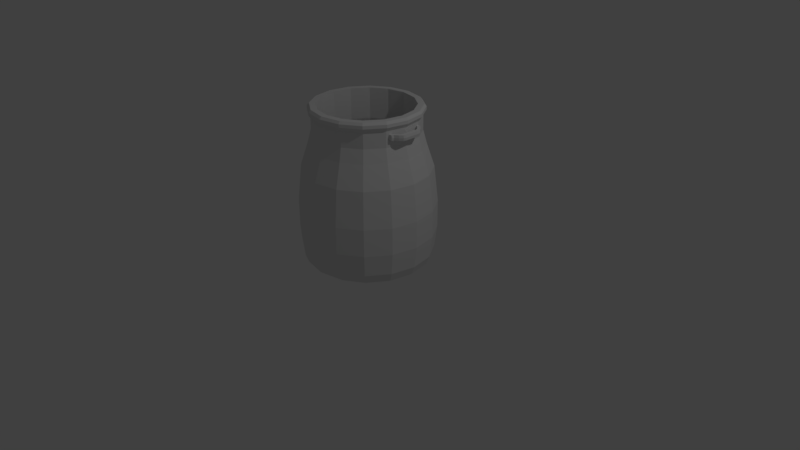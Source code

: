 # Source: pot_1.blend  (saved by Blender 2.78.0; exported with 4.5.12 LTS)
import bpy
from mathutils import Matrix  # noqa: F401  (used for matrix-valued properties, if any)

bpy.ops.wm.read_factory_settings(use_empty=True)
scene = bpy.context.scene
scene.name = 'Scene'

# ---- collections
col_collection_1 = bpy.data.collections.new('Collection 1'); scene.collection.children.link(col_collection_1)

# ---- world
world_world = bpy.data.worlds.new('World'); scene.world = world_world
world_world.color = (0.05088, 0.05088, 0.05088)
world_world.use_sun_shadow = False
world_world.sun_shadow_jitter_overblur = 0.0
world_world.cycles.sampling_method = 'MANUAL'

# ---- cameras
cam_camera = bpy.data.cameras.new('Camera')
cam_camera.clip_end = 100.0
cam_camera.lens = 35.0
cam_camera.sensor_width = 32.0
cam_camera.sensor_height = 18.0
cam_camera.ortho_scale = 7.314
cam_camera.dof.focus_distance = 0.0
cam_camera.dof.aperture_fstop = 128.0

# ---- lights
light_lamp = bpy.data.lights.new('Lamp', 'POINT')
light_lamp.transmission_factor = 0.0
light_lamp.cutoff_distance = 30.0
light_lamp.energy = 100.0
light_lamp.shadow_buffer_clip_start = 1.001
light_lamp.shadow_soft_size = 0.1
light_lamp.shadow_maximum_resolution = 0.006
light_lamp.use_absolute_resolution = True

# ---- meshes
me_cube_001 = bpy.data.meshes.new('Cube.001')
me_cube_001.from_pydata([(-11.45, -0.3986, -6.399), (-11.45, -0.3986, -4.958), (-11.45, 3.729, -6.399), (-11.45, 3.729, -4.958), (-10.0, -0.3986, -6.399), (-10.0, -0.3986, -4.958), (-10.0, 3.729, -6.399), (-10.0, 3.729, -4.958), (-11.63, -0.3986, -5.678), (-11.63, 3.729, -5.678), (-9.82, 3.729, -5.678), (-9.82, -0.3986, -5.678), (-11.87, -1.044, -5.671), (-11.69, -1.044, -4.95), (-11.87, 4.374, -5.671), (-11.69, 4.374, -6.391), (-10.25, 4.374, -6.391), (-11.69, 4.374, -4.95), (-10.25, 4.374, -4.95), (-10.06, 4.374, -5.671), (-10.06, -1.044, -5.671), (-10.25, -1.044, -6.391), (-11.69, -1.044, -6.391), (-10.25, -1.044, -4.95), (-12.96, -1.871, -5.671), (-12.77, -1.871, -4.95), (-12.96, 5.201, -5.671), (-12.77, 5.201, -6.391), (-11.33, 5.201, -6.391), (-12.77, 5.201, -4.95), (-11.33, 5.201, -4.95), (-11.15, 5.201, -5.671), (-11.15, -1.871, -5.671), (-11.33, -1.871, -6.391), (-12.77, -1.871, -6.391), (-11.33, -1.871, -4.95), (-14.41, -2.606, -5.671), (-14.23, -2.606, -4.95), (-14.41, 5.936, -5.671), (-14.23, 5.936, -6.391), (-12.79, 5.936, -6.391), (-14.23, 5.936, -4.95), (-12.79, 5.936, -4.95), (-12.6, 5.936, -5.671), (-12.6, -2.606, -5.671), (-12.79, -2.606, -6.391), (-14.23, -2.606, -6.391), (-12.79, -2.606, -4.95), (-14.72, -3.183, -5.671), (-14.54, -3.183, -4.95), (-14.72, 6.513, -5.671), (-14.54, 6.513, -6.391), (-13.09, 6.513, -6.391), (-14.54, 6.513, -4.95), (-13.09, 6.513, -4.95), (-12.91, 6.513, -5.671), (-12.91, -3.183, -5.671), (-13.09, -3.183, -6.391), (-14.54, -3.183, -6.391), (-13.09, -3.183, -4.95), (-56.53, -0.3986, -6.399), (-56.53, -0.3986, -4.958), (-56.53, 3.729, -6.399), (-56.53, 3.729, -4.958), (-57.98, -0.3986, -6.399), (-57.98, -0.3986, -4.958), (-57.98, 3.729, -6.399), (-57.98, 3.729, -4.958), (-56.35, -0.3986, -5.678), (-56.35, 3.729, -5.678), (-58.16, 3.729, -5.678), (-58.16, -0.3986, -5.678), (-56.11, -1.044, -5.671), (-56.29, -1.044, -4.95), (-56.11, 4.374, -5.671), (-56.29, 4.374, -6.391), (-57.73, 4.374, -6.391), (-56.29, 4.374, -4.95), (-57.73, 4.374, -4.95), (-57.92, 4.374, -5.671), (-57.92, -1.044, -5.671), (-57.73, -1.044, -6.391), (-56.29, -1.044, -6.391), (-57.73, -1.044, -4.95), (-55.02, -1.871, -5.671), (-55.21, -1.871, -4.95), (-55.02, 5.201, -5.671), (-55.21, 5.201, -6.391), (-56.65, 5.201, -6.391), (-55.21, 5.201, -4.95), (-56.65, 5.201, -4.95), (-56.83, 5.201, -5.671), (-56.83, -1.871, -5.671), (-56.65, -1.871, -6.391), (-55.21, -1.871, -6.391), (-56.65, -1.871, -4.95), (-53.57, -2.606, -5.671), (-53.75, -2.606, -4.95), (-53.57, 5.936, -5.671), (-53.75, 5.936, -6.391), (-55.19, 5.936, -6.391), (-53.75, 5.936, -4.95), (-55.19, 5.936, -4.95), (-55.38, 5.936, -5.671), (-55.38, -2.606, -5.671), (-55.19, -2.606, -6.391), (-53.75, -2.606, -6.391), (-55.19, -2.606, -4.95), (-53.26, -3.183, -5.671), (-53.44, -3.183, -4.95), (-53.26, 6.513, -5.671), (-53.44, 6.513, -6.391), (-54.89, 6.513, -6.391), (-53.44, 6.513, -4.95), (-54.89, 6.513, -4.95), (-55.07, 6.513, -5.671), (-55.07, -3.183, -5.671), (-54.89, -3.183, -6.391), (-53.44, -3.183, -6.391), (-54.89, -3.183, -4.95)], [], [(8, 1, 3, 9), (5, 1, 13, 23), (10, 7, 5, 11), (6, 2, 15, 16), (2, 6, 4, 0), (7, 3, 1, 5), (7, 10, 19, 18), (6, 10, 11, 4), (0, 4, 21, 22), (0, 8, 9, 2), (15, 14, 26, 27), (20, 23, 35, 32), (19, 16, 28, 31), (23, 13, 25, 35), (1, 8, 12, 13), (11, 5, 23, 20), (3, 7, 18, 17), (8, 0, 22, 12), (4, 11, 20, 21), (10, 6, 16, 19), (9, 3, 17, 14), (2, 9, 14, 15), (32, 35, 47, 44), (31, 28, 40, 43), (35, 25, 37, 47), (25, 24, 36, 37), (12, 22, 34, 24), (21, 20, 32, 33), (16, 15, 27, 28), (14, 17, 29, 26), (22, 21, 33, 34), (17, 18, 30, 29), (18, 19, 31, 30), (13, 12, 24, 25), (43, 40, 52, 55), (47, 37, 49, 59), (37, 36, 48, 49), (42, 43, 55, 54), (27, 26, 38, 39), (24, 34, 46, 36), (33, 32, 44, 45), (28, 27, 39, 40), (26, 29, 41, 38), (34, 33, 45, 46), (29, 30, 42, 41), (30, 31, 43, 42), (50, 53, 54, 55), (56, 59, 49, 48), (57, 56, 48, 58), (51, 50, 55, 52), (44, 47, 59, 56), (39, 38, 50, 51), (36, 46, 58, 48), (45, 44, 56, 57), (40, 39, 51, 52), (38, 41, 53, 50), (46, 45, 57, 58), (41, 42, 54, 53), (68, 69, 63, 61), (65, 83, 73, 61), (70, 71, 65, 67), (66, 76, 75, 62), (62, 60, 64, 66), (67, 65, 61, 63), (67, 78, 79, 70), (66, 64, 71, 70), (60, 82, 81, 64), (60, 62, 69, 68), (75, 87, 86, 74), (80, 92, 95, 83), (79, 91, 88, 76), (83, 95, 85, 73), (61, 73, 72, 68), (71, 80, 83, 65), (63, 77, 78, 67), (68, 72, 82, 60), (64, 81, 80, 71), (70, 79, 76, 66), (69, 74, 77, 63), (62, 75, 74, 69), (92, 104, 107, 95), (91, 103, 100, 88), (95, 107, 97, 85), (85, 97, 96, 84), (72, 84, 94, 82), (81, 93, 92, 80), (76, 88, 87, 75), (74, 86, 89, 77), (82, 94, 93, 81), (77, 89, 90, 78), (78, 90, 91, 79), (73, 85, 84, 72), (103, 115, 112, 100), (107, 119, 109, 97), (97, 109, 108, 96), (102, 114, 115, 103), (87, 99, 98, 86), (84, 96, 106, 94), (93, 105, 104, 92), (88, 100, 99, 87), (86, 98, 101, 89), (94, 106, 105, 93), (89, 101, 102, 90), (90, 102, 103, 91), (110, 115, 114, 113), (116, 108, 109, 119), (117, 118, 108, 116), (111, 112, 115, 110), (104, 116, 119, 107), (99, 111, 110, 98), (96, 108, 118, 106), (105, 117, 116, 104), (100, 112, 111, 99), (98, 110, 113, 101), (106, 118, 117, 105), (101, 113, 114, 102)])
me_cube_001.use_remesh_preserve_volume = False
me_cube_001.use_remesh_preserve_attributes = False
me_cube_001.use_mirror_vertex_groups = False
me_cube_001.update()
me_circle = bpy.data.meshes.new('Circle')
me_circle.from_pydata([(0.0, 1.0, 0.0), (-0.3827, 0.9239, 0.0), (-0.7071, 0.7071, 0.0), (-0.9239, 0.3827, 0.0), (-1.0, -4.371e-08, 0.0), (-0.9239, -0.3827, 0.0), (-0.7071, -0.7071, 0.0), (-0.3827, -0.9239, 0.0), (-1.51e-07, -1.0, 0.0), (0.3827, -0.9239, 0.0), (0.7071, -0.7071, 0.0), (0.9239, -0.3827, 0.0), (1.0, 1.192e-08, 0.0), (0.9239, 0.3827, 0.0), (0.7071, 0.7071, 0.0), (0.3827, 0.9239, 0.0), (4.703e-09, 1.07, 0.05394), (-0.4096, 0.9888, 0.05394), (-0.7568, 0.7568, 0.05394), (-0.9888, 0.4096, 0.05394), (-1.07, -4.59e-08, 0.05394), (-0.9888, -0.4096, 0.05394), (-0.7568, -0.7568, 0.05394), (-0.4096, -0.9888, 0.05394), (-1.569e-07, -1.07, 0.05394), (0.4096, -0.9888, 0.05394), (0.7568, -0.7568, 0.05394), (0.9888, -0.4096, 0.05394), (1.07, 1.365e-08, 0.05394), (0.9888, 0.4096, 0.05394), (0.7568, 0.7568, 0.05394), (0.4096, 0.9888, 0.05394), (8.702e-09, 1.124, 0.1922), (-0.4303, 1.039, 0.1922), (-0.795, 0.795, 0.1922), (-1.039, 0.4303, 0.1922), (-1.124, -4.878e-08, 0.1922), (-1.039, -0.4303, 0.1922), (-0.795, -0.795, 0.1922), (-0.4303, -1.039, 0.1922), (-1.611e-07, -1.124, 0.1922), (0.4303, -1.039, 0.1922), (0.795, -0.795, 0.1922), (1.039, -0.4303, 0.1922), (1.124, 1.377e-08, 0.1922), (1.039, 0.4303, 0.1922), (0.795, 0.795, 0.1922), (0.4303, 1.039, 0.1922), (1.431e-08, 1.17, 0.5655), (-0.4476, 1.081, 0.5655), (-0.8271, 0.8271, 0.5655), (-1.081, 0.4476, 0.5655), (-1.17, -5.105e-08, 0.5655), (-1.081, -0.4476, 0.5655), (-0.8271, -0.8271, 0.5655), (-0.4476, -1.081, 0.5655), (-1.623e-07, -1.17, 0.5655), (0.4476, -1.081, 0.5655), (0.8271, -0.8271, 0.5655), (1.081, -0.4476, 0.5655), (1.17, 1.402e-08, 0.5655), (1.081, 0.4476, 0.5655), (0.8271, 0.8271, 0.5655), (0.4476, 1.081, 0.5655), (1.431e-08, 1.17, 1.036), (-0.4476, 1.081, 1.036), (-0.8271, 0.8271, 1.036), (-1.081, 0.4476, 1.036), (-1.17, -5.105e-08, 1.036), (-1.081, -0.4476, 1.036), (-0.8271, -0.8271, 1.036), (-0.4476, -1.081, 1.036), (-1.623e-07, -1.17, 1.036), (0.4476, -1.081, 1.036), (0.8271, -0.8271, 1.036), (1.081, -0.4476, 1.036), (1.17, 1.402e-08, 1.036), (1.081, 0.4476, 1.036), (0.8271, 0.8271, 1.036), (0.4476, 1.081, 1.036), (7.236e-09, 1.102, 1.665), (-0.4217, 1.018, 1.665), (-0.7793, 0.7793, 1.665), (-1.018, 0.4217, 1.665), (-1.102, -4.81e-08, 1.665), (-1.018, -0.4217, 1.665), (-0.7793, -0.7793, 1.665), (-0.4217, -1.018, 1.665), (-1.592e-07, -1.102, 1.665), (0.4217, -1.018, 1.665), (0.7793, -0.7793, 1.665), (1.018, -0.4217, 1.665), (1.102, 1.321e-08, 1.665), (1.018, 0.4217, 1.665), (0.7793, 0.7793, 1.665), (0.4217, 1.018, 1.665), (-3.005e-09, 0.97, 2.066), (-0.3712, 0.8961, 2.066), (-0.6859, 0.6859, 2.066), (-0.8961, 0.3712, 2.066), (-0.97, -4.234e-08, 2.066), (-0.8961, -0.3712, 2.066), (-0.6859, -0.6859, 2.066), (-0.3712, -0.8961, 2.066), (-1.495e-07, -0.97, 2.066), (0.3712, -0.8961, 2.066), (0.6859, -0.6859, 2.066), (0.8961, -0.3712, 2.066), (0.97, 1.163e-08, 2.066), (0.8961, 0.3712, 2.066), (0.6859, 0.6859, 2.066), (0.3712, 0.8961, 2.066), (7.341e-08, 0.9102, 2.294), (-0.3483, 0.8409, 2.294), (-0.6436, 0.6436, 2.294), (-0.8409, 0.3483, 2.294), (-0.9102, -3.973e-08, 2.294), (-0.8409, -0.3483, 2.294), (-0.6436, -0.6436, 2.294), (-0.3483, -0.8409, 2.294), (-6.403e-08, -0.9102, 2.294), (0.3483, -0.8409, 2.294), (0.6436, -0.6436, 2.294), (0.8409, -0.3483, 2.294), (0.9102, 1.091e-08, 2.294), (0.8409, 0.3483, 2.294), (0.6436, 0.6436, 2.294), (0.3483, 0.8409, 2.294), (1.538e-07, 0.9102, 2.564), (-0.3483, 0.8409, 2.564), (-0.6436, 0.6436, 2.564), (-0.8409, 0.3483, 2.564), (-0.9102, -3.973e-08, 2.564), (-0.8409, -0.3483, 2.564), (-0.6436, -0.6436, 2.564), (-0.3483, -0.8409, 2.564), (1.635e-08, -0.9102, 2.564), (0.3483, -0.8409, 2.564), (0.6436, -0.6436, 2.564), (0.8409, -0.3483, 2.564), (0.9102, 1.091e-08, 2.564), (0.8409, 0.3483, 2.564), (0.6436, 0.6436, 2.564), (0.3483, 0.8409, 2.564), (1.585e-07, 0.9598, 2.633), (-0.3673, 0.8867, 2.633), (-0.6787, 0.6787, 2.633), (-0.8867, 0.3673, 2.633), (-0.9598, -4.128e-08, 2.633), (-0.8867, -0.3673, 2.633), (-0.6787, -0.6787, 2.633), (-0.3673, -0.8867, 2.633), (1.359e-08, -0.9598, 2.633), (0.3673, -0.8867, 2.633), (0.6787, -0.6787, 2.633), (0.8867, -0.3673, 2.633), (0.9598, 1.212e-08, 2.633), (0.8867, 0.3673, 2.633), (0.6787, 0.6787, 2.633), (0.3673, 0.8867, 2.633), (1.585e-07, 0.9598, 2.688), (-0.3673, 0.8867, 2.688), (-0.6787, 0.6787, 2.688), (-0.8867, 0.3673, 2.688), (-0.9598, -4.128e-08, 2.688), (-0.8867, -0.3673, 2.688), (-0.6787, -0.6787, 2.688), (-0.3673, -0.8867, 2.688), (1.359e-08, -0.9598, 2.688), (0.3673, -0.8867, 2.688), (0.6787, -0.6787, 2.688), (0.8867, -0.3673, 2.688), (0.9598, 1.212e-08, 2.688), (0.8867, 0.3673, 2.688), (0.6787, 0.6787, 2.688), (0.3673, 0.8867, 2.688), (1.556e-07, 0.9242, 2.729), (-0.3537, 0.8538, 2.729), (-0.6535, 0.6535, 2.729), (-0.8538, 0.3537, 2.729), (-0.9242, -4.03e-08, 2.729), (-0.8538, -0.3537, 2.729), (-0.6535, -0.6535, 2.729), (-0.3537, -0.8538, 2.729), (1.605e-08, -0.9242, 2.729), (0.3537, -0.8538, 2.729), (0.6535, -0.6535, 2.729), (0.8538, -0.3537, 2.729), (0.9242, 1.111e-08, 2.729), (0.8538, 0.3537, 2.729), (0.6535, 0.6535, 2.729), (0.3537, 0.8538, 2.729), (1.45e-07, 0.8205, 2.729), (-0.314, 0.758, 2.729), (-0.5802, 0.5802, 2.729), (-0.758, 0.314, 2.729), (-0.8205, -3.578e-08, 2.729), (-0.758, -0.314, 2.729), (-0.5802, -0.5802, 2.729), (-0.314, -0.758, 2.729), (2.115e-08, -0.8205, 2.729), (0.314, -0.758, 2.729), (0.5802, -0.5802, 2.729), (0.758, -0.314, 2.729), (0.8205, 9.867e-09, 2.729), (0.758, 0.314, 2.729), (0.5802, 0.5802, 2.729), (0.314, 0.758, 2.729), (-1.572e-08, 0.8205, 2.192), (-0.314, 0.758, 2.192), (-0.5802, 0.5802, 2.192), (-0.758, 0.314, 2.192), (-0.8205, -3.578e-08, 2.192), (-0.758, -0.314, 2.192), (-0.5802, -0.5802, 2.192), (-0.314, -0.758, 2.192), (-1.396e-07, -0.8205, 2.192), (0.314, -0.758, 2.192), (0.5802, -0.5802, 2.192), (0.758, -0.314, 2.192), (0.8205, 9.867e-09, 2.192), (0.758, 0.314, 2.192), (0.5802, 0.5802, 2.192), (0.314, 0.758, 2.192), (5.135e-08, 0.9489, 1.736), (-0.3631, 0.8767, 1.736), (-0.671, 0.671, 1.736), (-0.8767, 0.3631, 1.736), (-0.9489, -3.963e-08, 1.736), (-0.8767, -0.3631, 1.736), (-0.671, -0.671, 1.736), (-0.3631, -0.8767, 1.736), (-9.193e-08, -0.9489, 1.736), (0.3631, -0.8767, 1.736), (0.671, -0.671, 1.736), (0.8767, -0.3631, 1.736), (0.9489, 1.316e-08, 1.736), (0.8767, 0.3631, 1.736), (0.671, 0.671, 1.736), (0.3631, 0.8767, 1.736), (8.291e-08, 0.9489, 0.2041), (-0.3631, 0.8767, 0.2041), (-0.671, 0.671, 0.2041), (-0.8767, 0.3631, 0.2041), (-0.9489, -3.963e-08, 0.2041), (-0.8767, -0.3631, 0.2041), (-0.671, -0.671, 0.2041), (-0.3631, -0.8767, 0.2041), (-6.037e-08, -0.9489, 0.2041), (0.3631, -0.8767, 0.2041), (0.671, -0.671, 0.2041), (0.8767, -0.3631, 0.2041), (0.9489, 1.316e-08, 0.2041), (0.8767, 0.3631, 0.2041), (0.671, 0.671, 0.2041), (0.3631, 0.8767, 0.2041), (7.684e-08, 0.8867, 0.08886), (-0.3393, 0.8192, 0.08886), (-0.627, 0.627, 0.08886), (-0.8192, 0.3393, 0.08886), (-0.8867, -3.704e-08, 0.08886), (-0.8192, -0.3393, 0.08886), (-0.627, -0.627, 0.08886), (-0.3393, -0.8192, 0.08886), (-5.705e-08, -0.8867, 0.08886), (0.3393, -0.8192, 0.08886), (0.627, -0.627, 0.08886), (0.8192, -0.3393, 0.08886), (0.8867, 1.23e-08, 0.08886), (0.8192, 0.3393, 0.08886), (0.627, 0.627, 0.08886), (0.3393, 0.8192, 0.08886)], [], [(1, 0, 15, 14, 13, 12, 11, 10, 9, 8, 7, 6, 5, 4, 3, 2), (30, 31, 47, 46), (15, 0, 16, 31), (8, 9, 25, 24), (1, 2, 18, 17), (9, 10, 26, 25), (2, 3, 19, 18), (10, 11, 27, 26), (3, 4, 20, 19), (11, 12, 28, 27), (4, 5, 21, 20), (12, 13, 29, 28), (5, 6, 22, 21), (13, 14, 30, 29), (6, 7, 23, 22), (14, 15, 31, 30), (7, 8, 24, 23), (0, 1, 17, 16), (36, 37, 53, 52), (23, 24, 40, 39), (16, 17, 33, 32), (31, 16, 32, 47), (24, 25, 41, 40), (17, 18, 34, 33), (25, 26, 42, 41), (18, 19, 35, 34), (26, 27, 43, 42), (19, 20, 36, 35), (27, 28, 44, 43), (20, 21, 37, 36), (28, 29, 45, 44), (21, 22, 38, 37), (29, 30, 46, 45), (22, 23, 39, 38), (57, 58, 74, 73), (44, 45, 61, 60), (37, 38, 54, 53), (45, 46, 62, 61), (38, 39, 55, 54), (46, 47, 63, 62), (39, 40, 56, 55), (32, 33, 49, 48), (47, 32, 48, 63), (40, 41, 57, 56), (33, 34, 50, 49), (41, 42, 58, 57), (34, 35, 51, 50), (42, 43, 59, 58), (35, 36, 52, 51), (43, 44, 60, 59), (78, 79, 95, 94), (50, 51, 67, 66), (58, 59, 75, 74), (51, 52, 68, 67), (59, 60, 76, 75), (52, 53, 69, 68), (60, 61, 77, 76), (53, 54, 70, 69), (61, 62, 78, 77), (54, 55, 71, 70), (62, 63, 79, 78), (55, 56, 72, 71), (48, 49, 65, 64), (63, 48, 64, 79), (56, 57, 73, 72), (49, 50, 66, 65), (92, 93, 109, 108), (71, 72, 88, 87), (64, 65, 81, 80), (79, 64, 80, 95), (72, 73, 89, 88), (65, 66, 82, 81), (73, 74, 90, 89), (66, 67, 83, 82), (74, 75, 91, 90), (67, 68, 84, 83), (75, 76, 92, 91), (68, 69, 85, 84), (76, 77, 93, 92), (69, 70, 86, 85), (77, 78, 94, 93), (70, 71, 87, 86), (98, 99, 115, 114), (85, 86, 102, 101), (93, 94, 110, 109), (86, 87, 103, 102), (94, 95, 111, 110), (87, 88, 104, 103), (80, 81, 97, 96), (95, 80, 96, 111), (88, 89, 105, 104), (81, 82, 98, 97), (89, 90, 106, 105), (82, 83, 99, 98), (90, 91, 107, 106), (83, 84, 100, 99), (91, 92, 108, 107), (84, 85, 101, 100), (119, 120, 136, 135), (106, 107, 123, 122), (99, 100, 116, 115), (107, 108, 124, 123), (100, 101, 117, 116), (108, 109, 125, 124), (101, 102, 118, 117), (109, 110, 126, 125), (102, 103, 119, 118), (110, 111, 127, 126), (103, 104, 120, 119), (96, 97, 113, 112), (111, 96, 112, 127), (104, 105, 121, 120), (97, 98, 114, 113), (105, 106, 122, 121), (140, 141, 157, 156), (112, 113, 129, 128), (127, 112, 128, 143), (120, 121, 137, 136), (113, 114, 130, 129), (121, 122, 138, 137), (114, 115, 131, 130), (122, 123, 139, 138), (115, 116, 132, 131), (123, 124, 140, 139), (116, 117, 133, 132), (124, 125, 141, 140), (117, 118, 134, 133), (125, 126, 142, 141), (118, 119, 135, 134), (126, 127, 143, 142), (146, 147, 163, 162), (133, 134, 150, 149), (141, 142, 158, 157), (134, 135, 151, 150), (142, 143, 159, 158), (135, 136, 152, 151), (128, 129, 145, 144), (143, 128, 144, 159), (136, 137, 153, 152), (129, 130, 146, 145), (137, 138, 154, 153), (130, 131, 147, 146), (138, 139, 155, 154), (131, 132, 148, 147), (139, 140, 156, 155), (132, 133, 149, 148), (167, 168, 184, 183), (154, 155, 171, 170), (147, 148, 164, 163), (155, 156, 172, 171), (148, 149, 165, 164), (156, 157, 173, 172), (149, 150, 166, 165), (157, 158, 174, 173), (150, 151, 167, 166), (158, 159, 175, 174), (151, 152, 168, 167), (144, 145, 161, 160), (159, 144, 160, 175), (152, 153, 169, 168), (145, 146, 162, 161), (153, 154, 170, 169), (188, 189, 205, 204), (160, 161, 177, 176), (175, 160, 176, 191), (168, 169, 185, 184), (161, 162, 178, 177), (169, 170, 186, 185), (162, 163, 179, 178), (170, 171, 187, 186), (163, 164, 180, 179), (171, 172, 188, 187), (164, 165, 181, 180), (172, 173, 189, 188), (165, 166, 182, 181), (173, 174, 190, 189), (166, 167, 183, 182), (174, 175, 191, 190), (202, 203, 219, 218), (181, 182, 198, 197), (189, 190, 206, 205), (182, 183, 199, 198), (190, 191, 207, 206), (183, 184, 200, 199), (176, 177, 193, 192), (191, 176, 192, 207), (184, 185, 201, 200), (177, 178, 194, 193), (185, 186, 202, 201), (178, 179, 195, 194), (186, 187, 203, 202), (179, 180, 196, 195), (187, 188, 204, 203), (180, 181, 197, 196), (208, 209, 225, 224), (195, 196, 212, 211), (203, 204, 220, 219), (196, 197, 213, 212), (204, 205, 221, 220), (197, 198, 214, 213), (205, 206, 222, 221), (198, 199, 215, 214), (206, 207, 223, 222), (199, 200, 216, 215), (192, 193, 209, 208), (207, 192, 208, 223), (200, 201, 217, 216), (193, 194, 210, 209), (201, 202, 218, 217), (194, 195, 211, 210), (229, 230, 246, 245), (223, 208, 224, 239), (216, 217, 233, 232), (209, 210, 226, 225), (217, 218, 234, 233), (210, 211, 227, 226), (218, 219, 235, 234), (211, 212, 228, 227), (219, 220, 236, 235), (212, 213, 229, 228), (220, 221, 237, 236), (213, 214, 230, 229), (221, 222, 238, 237), (214, 215, 231, 230), (222, 223, 239, 238), (215, 216, 232, 231), (250, 251, 267, 266), (237, 238, 254, 253), (230, 231, 247, 246), (238, 239, 255, 254), (231, 232, 248, 247), (224, 225, 241, 240), (239, 224, 240, 255), (232, 233, 249, 248), (225, 226, 242, 241), (233, 234, 250, 249), (226, 227, 243, 242), (234, 235, 251, 250), (227, 228, 244, 243), (235, 236, 252, 251), (228, 229, 245, 244), (236, 237, 253, 252), (257, 258, 259, 260, 261, 262, 263, 264, 265, 266, 267, 268, 269, 270, 271, 256), (243, 244, 260, 259), (251, 252, 268, 267), (244, 245, 261, 260), (252, 253, 269, 268), (245, 246, 262, 261), (253, 254, 270, 269), (246, 247, 263, 262), (254, 255, 271, 270), (247, 248, 264, 263), (240, 241, 257, 256), (255, 240, 256, 271), (248, 249, 265, 264), (241, 242, 258, 257), (249, 250, 266, 265), (242, 243, 259, 258)])
me_circle.use_remesh_preserve_volume = False
me_circle.use_remesh_preserve_attributes = False
me_circle.use_mirror_vertex_groups = False
me_circle.update()

# ---- objects
ob_cube = bpy.data.objects.new('Cube', me_cube_001)
ob_circle = bpy.data.objects.new('Circle', me_circle)
ob_lamp = bpy.data.objects.new('Lamp', light_lamp)
ob_camera = bpy.data.objects.new('Camera', cam_camera)

# ---- transforms, parenting, visibility, modifiers, constraints
ob_cube.location = (1.092, -0.07177, 2.092)
ob_cube.scale = (0.03206, 0.0472, 0.0472)
ob_cube.lineart.crease_threshold = 0.0
ob_circle.location = (0.0, 0.0, 0.0)
ob_circle.scale = (0.7415, 0.7415, 0.7415)
ob_circle.lineart.crease_threshold = 0.0
ob_lamp.location = (4.076, 1.005, 5.904)
ob_lamp.rotation_euler = (0.6503, 0.05522, 1.866)
ob_lamp.lock_rotations_4d = False
ob_lamp.empty_display_type = 'ARROWS'
ob_lamp.color = (0.0, 0.0, 0.0, 0.0)
ob_lamp.lineart.crease_threshold = 0.0
ob_camera.location = (7.481, -6.508, 5.344)
ob_camera.rotation_euler = (1.109, 0.0, 0.8149)
ob_camera.lock_rotations_4d = False
ob_camera.empty_display_type = 'ARROWS'
ob_camera.color = (0.0, 0.0, 0.0, 0.0)
ob_camera.display_type = 'WIRE'
ob_camera.lineart.crease_threshold = 0.0

# ---- collection membership
col_collection_1.objects.link(ob_cube)
col_collection_1.objects.link(ob_circle)
col_collection_1.objects.link(ob_lamp)
col_collection_1.objects.link(ob_camera)

# ---- scene / render settings (as saved in the file)
scene.camera = ob_camera
scene.frame_start = 1; scene.frame_end = 250; scene.frame_set(1)
scene.render.engine = 'BLENDER_EEVEE_NEXT'
scene.render.resolution_percentage = 50
scene.render.dither_intensity = 0.0
scene.cycles.use_denoising = False
scene.cycles.samples = 128
scene.cycles.sampling_pattern = 'TABULATED_SOBOL'
scene.cycles.light_sampling_threshold = 0.0
scene.cycles.use_adaptive_sampling = False
scene.cycles.use_light_tree = False
scene.cycles.blur_glossy = 0.0
scene.cycles.sample_clamp_indirect = 0.0
scene.view_settings.view_transform = 'Standard'
bpy.context.view_layer.update()
